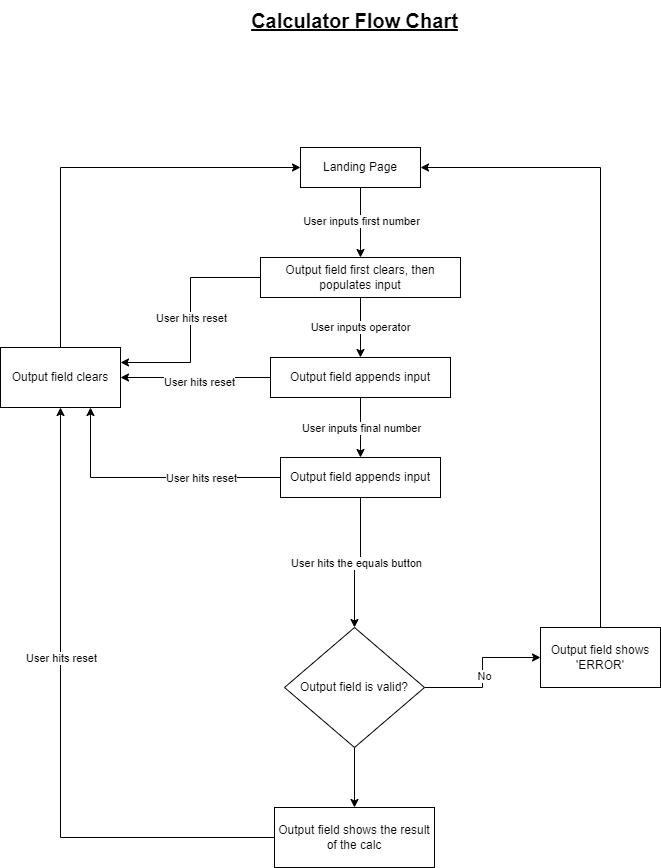

The diagram above was exported from draw.io. Its source (the exported page's mxGraphModel, read from the mxfile embedded in the PNG):
<mxGraphModel dx="2074" dy="1156" grid="1" gridSize="10" guides="1" tooltips="1" connect="1" arrows="1" fold="1" page="1" pageScale="1" pageWidth="827" pageHeight="1169" math="0" shadow="0">
  <root>
    <mxCell id="0" />
    <mxCell id="1" parent="0" />
    <mxCell id="UmYw3DeuBty3YrzonIwJ-23" style="edgeStyle=orthogonalEdgeStyle;rounded=0;orthogonalLoop=1;jettySize=auto;html=1;" edge="1" parent="1" source="UmYw3DeuBty3YrzonIwJ-22" target="UmYw3DeuBty3YrzonIwJ-25">
      <mxGeometry relative="1" as="geometry">
        <mxPoint x="444" y="400" as="targetPoint" />
      </mxGeometry>
    </mxCell>
    <mxCell id="UmYw3DeuBty3YrzonIwJ-24" value="User inputs first number" style="edgeLabel;html=1;align=center;verticalAlign=middle;resizable=0;points=[];" vertex="1" connectable="0" parent="UmYw3DeuBty3YrzonIwJ-23">
      <mxGeometry x="-0.2928" y="-3" relative="1" as="geometry">
        <mxPoint x="3" y="8" as="offset" />
      </mxGeometry>
    </mxCell>
    <mxCell id="UmYw3DeuBty3YrzonIwJ-22" value="Landing Page" style="rounded=0;whiteSpace=wrap;html=1;" vertex="1" parent="1">
      <mxGeometry x="384" y="250" width="120" height="40" as="geometry" />
    </mxCell>
    <mxCell id="UmYw3DeuBty3YrzonIwJ-26" style="edgeStyle=orthogonalEdgeStyle;rounded=0;orthogonalLoop=1;jettySize=auto;html=1;" edge="1" parent="1" source="UmYw3DeuBty3YrzonIwJ-25" target="UmYw3DeuBty3YrzonIwJ-28">
      <mxGeometry relative="1" as="geometry">
        <mxPoint x="444" y="500" as="targetPoint" />
      </mxGeometry>
    </mxCell>
    <mxCell id="UmYw3DeuBty3YrzonIwJ-27" value="User inputs operator" style="edgeLabel;html=1;align=center;verticalAlign=middle;resizable=0;points=[];" vertex="1" connectable="0" parent="UmYw3DeuBty3YrzonIwJ-26">
      <mxGeometry x="-0.0311" y="-1" relative="1" as="geometry">
        <mxPoint as="offset" />
      </mxGeometry>
    </mxCell>
    <mxCell id="UmYw3DeuBty3YrzonIwJ-56" style="edgeStyle=orthogonalEdgeStyle;rounded=0;orthogonalLoop=1;jettySize=auto;html=1;entryX=1;entryY=0.25;entryDx=0;entryDy=0;" edge="1" parent="1" source="UmYw3DeuBty3YrzonIwJ-25" target="UmYw3DeuBty3YrzonIwJ-52">
      <mxGeometry relative="1" as="geometry" />
    </mxCell>
    <mxCell id="UmYw3DeuBty3YrzonIwJ-25" value="Output field first clears, then populates input" style="rounded=0;whiteSpace=wrap;html=1;" vertex="1" parent="1">
      <mxGeometry x="344" y="360" width="200" height="40" as="geometry" />
    </mxCell>
    <mxCell id="UmYw3DeuBty3YrzonIwJ-29" style="edgeStyle=orthogonalEdgeStyle;rounded=0;orthogonalLoop=1;jettySize=auto;html=1;" edge="1" parent="1" source="UmYw3DeuBty3YrzonIwJ-28" target="UmYw3DeuBty3YrzonIwJ-31">
      <mxGeometry relative="1" as="geometry">
        <mxPoint x="444" y="580" as="targetPoint" />
      </mxGeometry>
    </mxCell>
    <mxCell id="UmYw3DeuBty3YrzonIwJ-30" value="User inputs final number" style="edgeLabel;html=1;align=center;verticalAlign=middle;resizable=0;points=[];" vertex="1" connectable="0" parent="UmYw3DeuBty3YrzonIwJ-29">
      <mxGeometry x="0.1715" y="4" relative="1" as="geometry">
        <mxPoint x="-4" y="-5" as="offset" />
      </mxGeometry>
    </mxCell>
    <mxCell id="UmYw3DeuBty3YrzonIwJ-55" style="edgeStyle=orthogonalEdgeStyle;rounded=0;orthogonalLoop=1;jettySize=auto;html=1;entryX=1;entryY=0.5;entryDx=0;entryDy=0;" edge="1" parent="1" source="UmYw3DeuBty3YrzonIwJ-28" target="UmYw3DeuBty3YrzonIwJ-52">
      <mxGeometry relative="1" as="geometry">
        <Array as="points">
          <mxPoint x="294" y="480" />
          <mxPoint x="294" y="480" />
        </Array>
      </mxGeometry>
    </mxCell>
    <mxCell id="UmYw3DeuBty3YrzonIwJ-28" value="Output field appends input" style="rounded=0;whiteSpace=wrap;html=1;" vertex="1" parent="1">
      <mxGeometry x="354" y="460" width="180" height="40" as="geometry" />
    </mxCell>
    <mxCell id="UmYw3DeuBty3YrzonIwJ-32" style="edgeStyle=orthogonalEdgeStyle;rounded=0;orthogonalLoop=1;jettySize=auto;html=1;" edge="1" parent="1" source="UmYw3DeuBty3YrzonIwJ-31" target="UmYw3DeuBty3YrzonIwJ-35">
      <mxGeometry relative="1" as="geometry">
        <mxPoint x="444" y="680" as="targetPoint" />
      </mxGeometry>
    </mxCell>
    <mxCell id="UmYw3DeuBty3YrzonIwJ-33" value="User hits the equals button" style="edgeLabel;html=1;align=center;verticalAlign=middle;resizable=0;points=[];" vertex="1" connectable="0" parent="UmYw3DeuBty3YrzonIwJ-32">
      <mxGeometry x="0.0312" relative="1" as="geometry">
        <mxPoint as="offset" />
      </mxGeometry>
    </mxCell>
    <mxCell id="UmYw3DeuBty3YrzonIwJ-54" style="edgeStyle=orthogonalEdgeStyle;rounded=0;orthogonalLoop=1;jettySize=auto;html=1;entryX=0.75;entryY=1;entryDx=0;entryDy=0;" edge="1" parent="1" source="UmYw3DeuBty3YrzonIwJ-31" target="UmYw3DeuBty3YrzonIwJ-52">
      <mxGeometry relative="1" as="geometry" />
    </mxCell>
    <mxCell id="UmYw3DeuBty3YrzonIwJ-31" value="Output field appends input" style="rounded=0;whiteSpace=wrap;html=1;" vertex="1" parent="1">
      <mxGeometry x="364" y="560" width="160" height="40" as="geometry" />
    </mxCell>
    <mxCell id="UmYw3DeuBty3YrzonIwJ-44" style="edgeStyle=orthogonalEdgeStyle;rounded=0;orthogonalLoop=1;jettySize=auto;html=1;entryX=0;entryY=0.5;entryDx=0;entryDy=0;" edge="1" parent="1" source="UmYw3DeuBty3YrzonIwJ-35" target="UmYw3DeuBty3YrzonIwJ-40">
      <mxGeometry relative="1" as="geometry" />
    </mxCell>
    <mxCell id="UmYw3DeuBty3YrzonIwJ-45" value="No" style="edgeLabel;html=1;align=center;verticalAlign=middle;resizable=0;points=[];" vertex="1" connectable="0" parent="UmYw3DeuBty3YrzonIwJ-44">
      <mxGeometry x="-0.04" y="-1" relative="1" as="geometry">
        <mxPoint as="offset" />
      </mxGeometry>
    </mxCell>
    <mxCell id="UmYw3DeuBty3YrzonIwJ-46" style="edgeStyle=orthogonalEdgeStyle;rounded=0;orthogonalLoop=1;jettySize=auto;html=1;" edge="1" parent="1" source="UmYw3DeuBty3YrzonIwJ-35" target="UmYw3DeuBty3YrzonIwJ-50">
      <mxGeometry relative="1" as="geometry">
        <mxPoint x="444" y="870" as="targetPoint" />
      </mxGeometry>
    </mxCell>
    <mxCell id="UmYw3DeuBty3YrzonIwJ-35" value="Output field is valid?" style="rhombus;whiteSpace=wrap;html=1;" vertex="1" parent="1">
      <mxGeometry x="368" y="730" width="140" height="120" as="geometry" />
    </mxCell>
    <mxCell id="UmYw3DeuBty3YrzonIwJ-42" style="edgeStyle=orthogonalEdgeStyle;rounded=0;orthogonalLoop=1;jettySize=auto;html=1;entryX=1;entryY=0.5;entryDx=0;entryDy=0;exitX=0.5;exitY=0;exitDx=0;exitDy=0;" edge="1" parent="1" source="UmYw3DeuBty3YrzonIwJ-40" target="UmYw3DeuBty3YrzonIwJ-22">
      <mxGeometry relative="1" as="geometry">
        <mxPoint x="664" y="290" as="targetPoint" />
      </mxGeometry>
    </mxCell>
    <mxCell id="UmYw3DeuBty3YrzonIwJ-40" value="Output field shows 'ERROR'" style="rounded=0;whiteSpace=wrap;html=1;" vertex="1" parent="1">
      <mxGeometry x="624" y="730" width="120" height="60" as="geometry" />
    </mxCell>
    <mxCell id="UmYw3DeuBty3YrzonIwJ-51" style="edgeStyle=orthogonalEdgeStyle;rounded=0;orthogonalLoop=1;jettySize=auto;html=1;" edge="1" parent="1" source="UmYw3DeuBty3YrzonIwJ-50" target="UmYw3DeuBty3YrzonIwJ-52">
      <mxGeometry relative="1" as="geometry">
        <mxPoint x="244" y="920" as="targetPoint" />
      </mxGeometry>
    </mxCell>
    <mxCell id="UmYw3DeuBty3YrzonIwJ-53" value="User hits reset" style="edgeLabel;html=1;align=center;verticalAlign=middle;resizable=0;points=[];" vertex="1" connectable="0" parent="UmYw3DeuBty3YrzonIwJ-51">
      <mxGeometry x="0.2827" y="-4" relative="1" as="geometry">
        <mxPoint x="136" y="-161" as="offset" />
      </mxGeometry>
    </mxCell>
    <mxCell id="UmYw3DeuBty3YrzonIwJ-50" value="Output field shows the result of the calc" style="rounded=0;whiteSpace=wrap;html=1;" vertex="1" parent="1">
      <mxGeometry x="358" y="910" width="160" height="60" as="geometry" />
    </mxCell>
    <mxCell id="UmYw3DeuBty3YrzonIwJ-57" style="edgeStyle=orthogonalEdgeStyle;rounded=0;orthogonalLoop=1;jettySize=auto;html=1;entryX=0;entryY=0.5;entryDx=0;entryDy=0;exitX=0.5;exitY=0;exitDx=0;exitDy=0;" edge="1" parent="1" source="UmYw3DeuBty3YrzonIwJ-52" target="UmYw3DeuBty3YrzonIwJ-22">
      <mxGeometry relative="1" as="geometry">
        <mxPoint x="164" y="290" as="targetPoint" />
        <mxPoint x="114" y="390" as="sourcePoint" />
      </mxGeometry>
    </mxCell>
    <mxCell id="UmYw3DeuBty3YrzonIwJ-52" value="Output field clears" style="rounded=0;whiteSpace=wrap;html=1;" vertex="1" parent="1">
      <mxGeometry x="84" y="450" width="120" height="60" as="geometry" />
    </mxCell>
    <mxCell id="UmYw3DeuBty3YrzonIwJ-58" value="User hits reset" style="edgeLabel;html=1;align=center;verticalAlign=middle;resizable=0;points=[];" vertex="1" connectable="0" parent="1">
      <mxGeometry x="274" y="420" as="geometry" />
    </mxCell>
    <mxCell id="UmYw3DeuBty3YrzonIwJ-59" value="User hits reset" style="edgeLabel;html=1;align=center;verticalAlign=middle;resizable=0;points=[];" vertex="1" connectable="0" parent="1">
      <mxGeometry x="204" y="520" as="geometry">
        <mxPoint x="78" y="-36" as="offset" />
      </mxGeometry>
    </mxCell>
    <mxCell id="UmYw3DeuBty3YrzonIwJ-60" value="User hits reset" style="edgeLabel;html=1;align=center;verticalAlign=middle;resizable=0;points=[];" vertex="1" connectable="0" parent="1">
      <mxGeometry x="144" y="760" as="geometry" />
    </mxCell>
    <mxCell id="UmYw3DeuBty3YrzonIwJ-76" value="Calculator Flow Chart" style="text;html=1;align=center;verticalAlign=middle;resizable=0;points=[];autosize=1;strokeColor=none;fillColor=none;fontSize=20;fontStyle=5" vertex="1" parent="1">
      <mxGeometry x="323" y="103" width="230" height="40" as="geometry" />
    </mxCell>
  </root>
</mxGraphModel>